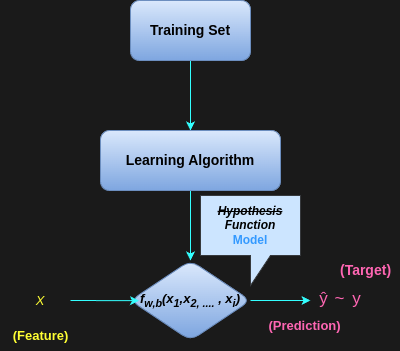

The diagram above was exported from draw.io. Its source (the exported page's mxGraphModel, read from the mxfile embedded in the PNG):
<mxGraphModel dx="540" dy="753" grid="1" gridSize="10" guides="1" tooltips="1" connect="1" arrows="1" fold="1" page="1" pageScale="1" pageWidth="827" pageHeight="1169" background="#1A1A1A" math="0" shadow="0">
  <root>
    <mxCell id="0" />
    <mxCell id="1" parent="0" />
    <mxCell id="3" style="edgeStyle=none;html=1;exitX=0.5;exitY=1;exitDx=0;exitDy=0;strokeColor=#33FFFF;entryX=0.5;entryY=0;entryDx=0;entryDy=0;" parent="1" source="2" target="4" edge="1">
      <mxGeometry relative="1" as="geometry">
        <mxPoint x="300" y="250" as="targetPoint" />
      </mxGeometry>
    </mxCell>
    <mxCell id="2" value="&lt;b&gt;&lt;font style=&quot;font-size: 14px;&quot;&gt;Training Set&lt;/font&gt;&lt;/b&gt;" style="rounded=1;whiteSpace=wrap;html=1;fillColor=#dae8fc;gradientColor=#7ea6e0;strokeColor=#6c8ebf;" parent="1" vertex="1">
      <mxGeometry x="240" y="120" width="120" height="60" as="geometry" />
    </mxCell>
    <mxCell id="6" value="" style="edgeStyle=none;html=1;strokeColor=#33FFFF;" parent="1" source="4" target="5" edge="1">
      <mxGeometry relative="1" as="geometry" />
    </mxCell>
    <mxCell id="4" value="&lt;font style=&quot;font-size: 14px;&quot;&gt;&lt;b style=&quot;&quot;&gt;Learning Algorithm&lt;/b&gt;&lt;/font&gt;" style="rounded=1;whiteSpace=wrap;html=1;fillColor=#dae8fc;gradientColor=#7ea6e0;strokeColor=#6c8ebf;" parent="1" vertex="1">
      <mxGeometry x="210" y="250" width="180" height="60" as="geometry" />
    </mxCell>
    <mxCell id="17" style="edgeStyle=none;html=1;exitX=1;exitY=0.5;exitDx=0;exitDy=0;entryX=0;entryY=0.5;entryDx=0;entryDy=0;strokeColor=#33FFFF;" parent="1" source="5" target="16" edge="1">
      <mxGeometry relative="1" as="geometry" />
    </mxCell>
    <mxCell id="5" value="&lt;font style=&quot;font-size: 13px;&quot;&gt;&lt;b&gt;&lt;i&gt;&lt;font style=&quot;&quot;&gt;f&lt;/font&gt;&lt;font style=&quot;&quot;&gt;&lt;sub&gt;w,b&lt;/sub&gt;&lt;/font&gt;&lt;font style=&quot;&quot;&gt;(x&lt;sub style=&quot;&quot;&gt;1&lt;/sub&gt;,x&lt;sub style=&quot;&quot;&gt;2, ....&lt;/sub&gt;&amp;nbsp;, x&lt;sub style=&quot;&quot;&gt;i&lt;/sub&gt;)&lt;/font&gt;&lt;/i&gt;&lt;/b&gt;&lt;/font&gt;" style="rhombus;whiteSpace=wrap;html=1;fillColor=#dae8fc;strokeColor=#6c8ebf;rounded=1;gradientColor=#7ea6e0;" parent="1" vertex="1">
      <mxGeometry x="240" y="380" width="120" height="80" as="geometry" />
    </mxCell>
    <mxCell id="12" value="&lt;div&gt;&lt;b&gt;&lt;strike&gt;&lt;i&gt;Hypothesis&lt;/i&gt;&lt;/strike&gt;&lt;/b&gt;&lt;/div&gt;&lt;div&gt;&lt;b&gt;&lt;font&gt;&lt;i&gt;Function&lt;/i&gt;&lt;/font&gt;&lt;/b&gt;&lt;/div&gt;&lt;div&gt;&lt;b&gt;&lt;font style=&quot;color: rgb(51, 153, 255);&quot;&gt;Model&lt;/font&gt;&lt;/b&gt;&lt;/div&gt;" style="shape=callout;whiteSpace=wrap;html=1;perimeter=calloutPerimeter;fillColor=#cce5ff;strokeColor=#36393d;" parent="1" vertex="1">
      <mxGeometry x="310" y="315" width="100" height="90" as="geometry" />
    </mxCell>
    <mxCell id="13" value="&lt;span style=&quot;font-size: 13px;&quot;&gt;&lt;i&gt;&lt;font style=&quot;color: rgb(255, 255, 51);&quot;&gt;X&lt;/font&gt;&lt;/i&gt;&lt;/span&gt;" style="text;html=1;align=center;verticalAlign=middle;whiteSpace=wrap;rounded=0;" parent="1" vertex="1">
      <mxGeometry x="120" y="405" width="60" height="30" as="geometry" />
    </mxCell>
    <mxCell id="14" style="edgeStyle=none;html=1;exitX=1;exitY=0.5;exitDx=0;exitDy=0;entryX=0.071;entryY=0.502;entryDx=0;entryDy=0;entryPerimeter=0;strokeColor=#33FFFF;" parent="1" source="13" target="5" edge="1">
      <mxGeometry relative="1" as="geometry" />
    </mxCell>
    <mxCell id="16" value="&lt;h1 style=&quot;margin-top: 0px; margin-right: 0px; margin-left: 0px; padding: 0px; border: 0px; font-variant-numeric: inherit; font-variant-east-asian: inherit; font-variant-alternates: inherit; font-variant-position: inherit; font-variant-emoji: inherit; font-weight: inherit; font-stretch: inherit; line-height: 1.3; font-optical-sizing: inherit; font-size-adjust: inherit; font-kerning: inherit; font-feature-settings: inherit; font-variation-settings: inherit; vertical-align: baseline; box-sizing: inherit; --theme-base-primary-color-h: 27; --theme-base-primary-color-s: 89%; --theme-base-primary-color-l: 48%; --theme-primary-custom-100: hsl(27, 89%, calc(48% + ((100% - 48%) * .9))); --theme-primary-custom-200: hsl(27, 89%, calc(48% + ((100% - 48%) * .75))); --theme-primary-custom-300: hsl(27, 89%, calc(48% + ((100% - 48%) * .5))); --theme-primary-custom-400: light-dark(hsl(27, 89%, 48%), #d46d18); --theme-primary-custom-500: hsl(27, 89%, calc(48% + (48% * -.3))); --theme-primary-custom-600: hsl(27, 89%, calc(48% + (48% * -.6))); --theme-primary-custom: light-dark(hsl(27, 89%, 48%), #d46d18); --theme-button-color: initial; --theme-button-hover-color: initial; --theme-button-hover-background-color: initial; --theme-button-active-background-color: initial; --theme-button-selected-color: initial; --theme-button-selected-background-color: initial; --theme-button-outlined-border-color: initial; --theme-button-outlined-selected-border-color: initial; --theme-button-primary-color: initial; --theme-button-primary-active-color: initial; --theme-button-primary-hover-color: initial; --theme-button-primary-selected-color: initial; --theme-button-primary-background-color: initial; --theme-button-primary-active-background-color: initial; --theme-button-primary-hover-background-color: initial; --theme-button-primary-selected-background-color: initial; --theme-background-color: light-dark(hsl(0,0%,100%), #121212); --theme-background-position: top left; --theme-background-repeat: repeat; --theme-background-size: auto; --theme-background-attachment: auto; --theme-content-background-color: light-dark(hsl(0,0%,100%), #121212); --theme-content-border-color: light-dark(hsl(210,8%,85%), #313336); --theme-header-background-color: light-dark(hsl(27, 89%, 48%), #d46d18); --theme-header-background-position: center left; --theme-header-background-repeat: repeat; --theme-header-background-size: auto; --theme-header-background-border-bottom: 0; --theme-header-link-color: light-dark(hsl(27, 89%, 48%), #d46d18); --theme-header-sponsored-color: light-dark(hsla(0,0%,100%,0.4), #000000); --theme-header-foreground-color: transparent; --theme-header-foreground-position: bottom right; --theme-header-foreground-repeat: no-repeat; --theme-header-foreground-size: auto; --theme-footer-background-color: light-dark(hsl(210,8%,5%), #e1e2e3); --theme-footer-background-position: top left; --theme-footer-background-repeat: no-repeat; --theme-footer-background-size: auto; --theme-footer-background-border-top: 0; --theme-footer-title-color: light-dark(hsl(210,8%,80%), #3c3f43); --theme-footer-text-color: light-dark(hsl(210,9%,75%), #464a4f); --theme-footer-link-color: light-dark(hsl(210,9%,75%), #464a4f); --theme-footer-link-color-hover: light-dark(hsl(210,8%,90%), #252829); --theme-footer-divider-color: light-dark(hsl(210,8%,25%), #b3b7bb); --theme-footer-padding-top: 0; --theme-footer-padding-bottom: 0; --theme-link-color: initial; --theme-link-color-hover: initial; --theme-link-color-visited: initial; --theme-body-font-family: -apple-system,BlinkMacSystemFont,&amp;quot;Segoe UI Adjusted&amp;quot;,&amp;quot;Segoe UI&amp;quot;,&amp;quot;Liberation Sans&amp;quot;,sans-serif; --theme-body-font-color: light-dark(hsl(210,8%,5%), #e1e2e3); --theme-post-title-font-family: -apple-system,BlinkMacSystemFont,&amp;quot;Segoe UI Adjusted&amp;quot;,&amp;quot;Segoe UI&amp;quot;,&amp;quot;Liberation Sans&amp;quot;,sans-serif; --theme-post-title-color: var(--theme-link-color); --theme-post-title-color-hover: var(--theme-link-color-hover); --theme-post-title-color-visited: var(--theme-link-color-visited); --theme-post-body-font-family: -apple-system,BlinkMacSystemFont,&amp;quot;Segoe UI Adjusted&amp;quot;,&amp;quot;Segoe UI&amp;quot;,&amp;quot;Liberation Sans&amp;quot;,sans-serif; --theme-post-owner-background-color: light-dark(hsl(210,80%,96%), #151c22); --theme-post-owner-new-background-color: light-dark(hsl(210,80%,91%), #1b2a3a); --theme-topbar-bottom-border: 1px solid hsl(210,8%,85%); --darkreader-bg--theme-base-primary-color-h: 27; --darkreader-text--theme-base-primary-color-h: 27; --darkreader-border--theme-base-primary-color-h: 27; --darkreader-bg--theme-base-primary-color-s: 89%; --darkreader-text--theme-base-primary-color-s: 89%; --darkreader-border--theme-base-primary-color-s: 89%; --darkreader-bg--theme-base-primary-color-l: 48%; --darkreader-text--theme-base-primary-color-l: 48%; --darkreader-border--theme-base-primary-color-l: 48%; --darkreader-bg--theme-primary-custom-100: hsl(216, 25.25252525%, calc(19.41176471% + ((100% - 19.41176471%) * .9))); --darkreader-text--theme-primary-custom-100: hsl(216, 25.25252525%, calc(19.41176471% + ((100% - 19.41176471%) * .9))); --darkreader-border--theme-primary-custom-100: hsl(216, 25.25252525%, calc(19.41176471% + ((100% - 19.41176471%) * .9))); --darkreader-bg--theme-primary-custom-200: hsl(216, 25.25252525%, calc(19.41176471% + ((100% - 19.41176471%) * .75))); --darkreader-text--theme-primary-custom-200: hsl(216, 25.25252525%, calc(19.41176471% + ((100% - 19.41176471%) * .75))); --darkreader-border--theme-primary-custom-200: hsl(216, 25.25252525%, calc(19.41176471% + ((100% - 19.41176471%) * .75))); --darkreader-bg--theme-primary-custom-300: hsl(216, 25.25252525%, calc(19.41176471% + ((100% - 19.41176471%) * .5))); --darkreader-text--theme-primary-custom-300: hsl(216, 25.25252525%, calc(19.41176471% + ((100% - 19.41176471%) * .5))); --darkreader-border--theme-primary-custom-300: hsl(216, 25.25252525%, calc(19.41176471% + ((100% - 19.41176471%) * .5))); --darkreader-bg--theme-primary-custom-400: light-dark(#1e2632, #c7ced8); --darkreader-text--theme-primary-custom-400: light-dark(#c9c4bd, #49443e); --darkreader-border--theme-primary-custom-400: light-dark(#7c7366, #90897e); --darkreader-bg--theme-primary-custom-500: hsl(216, 25.25252525%, calc(19.41176471% + (19.41176471% * -.3))); --darkreader-text--theme-primary-custom-500: hsl(216, 25.25252525%, calc(19.41176471% + (19.41176471% * -.3))); --darkreader-border--theme-primary-custom-500: hsl(216, 25.25252525%, calc(19.41176471% + (19.41176471% * -.3))); --darkreader-bg--theme-primary-custom-600: hsl(216, 25.25252525%, calc(19.41176471% + (19.41176471% * -.6))); --darkreader-text--theme-primary-custom-600: hsl(216, 25.25252525%, calc(19.41176471% + (19.41176471% * -.6))); --darkreader-border--theme-primary-custom-600: hsl(216, 25.25252525%, calc(19.41176471% + (19.41176471% * -.6))); --darkreader-bg--theme-primary-custom: light-dark(#1e2632, #c7ced8); --darkreader-text--theme-primary-custom: light-dark(#c9c4bd, #49443e); --darkreader-border--theme-primary-custom: light-dark(#7c7366, #90897e); --darkreader-text--theme-button-color: initial; --darkreader-text--theme-button-hover-color: initial; --darkreader-bg--theme-button-hover-background-color: initial; --darkreader-bg--theme-button-active-background-color: initial; --darkreader-text--theme-button-selected-color: initial; --darkreader-bg--theme-button-selected-background-color: initial; --darkreader-border--theme-button-outlined-border-color: initial; --darkreader-border--theme-button-outlined-selected-border-color: initial; --darkreader-text--theme-button-primary-color: initial; --darkreader-text--theme-button-primary-hover-color: initial; --darkreader-text--theme-button-primary-selected-color: initial; --darkreader-bg--theme-button-primary-background-color: initial; --darkreader-bg--theme-button-primary-active-background-color: initial; --darkreader-bg--theme-button-primary-hover-background-color: initial; --darkreader-bg--theme-button-primary-selected-background-color: initial; --darkreader-text--theme-button-primary-selected-background-color: initial; --darkreader-bg--theme-background-color: light-dark(#181a1b, #d6d8d9); --darkreader-bg--theme-content-background-color: light-dark(#181a1b, #d6d8d9); --darkreader-border--theme-content-border-color: light-dark(#3b4042, #b3b7b9); --darkreader-bg--theme-header-background-color: light-dark(#1e2632, #c7ced8); --darkreader-border--theme-header-background-border-bottom: 0; --darkreader-text--theme-header-link-color: light-dark(#c9c4bd, #49443e); --darkreader-text--theme-header-sponsored-color: light-dark(rgba(232, 230, 227, 0.4), #282724); --darkreader-bg--theme-header-foreground-color: light-dark(rgba(0, 0, 0, 0), #ededed); --darkreader-bg--theme-footer-background-color: light-dark(#0a0b0b, #e3e4e4); --darkreader-border--theme-footer-background-border-top: 0; --darkreader-text--theme-footer-title-color: light-dark(#c8c3bc, #48443e); --darkreader-text--theme-footer-text-color: light-dark(#c0bab2, #514c45); --darkreader-text--theme-footer-link-color: light-dark(#c0bab2, #514c45); --darkreader-text--theme-footer-link-color-hover: light-dark(#d8d4cf, #3a3632); --darkreader-border--theme-footer-divider-color: light-dark(#776e62, #958d83); --darkreader-bg--theme-link-color: initial; --darkreader-text--theme-link-color: initial; --darkreader-border--theme-link-color: initial; --darkreader-text--theme-link-color-hover: initial; --darkreader-text--theme-link-color-visited: initial; --darkreader-text--theme-body-font-color: light-dark(#e0ddd9, #312f2b); --darkreader-text--theme-post-title-color: var(--darkreader-text--theme-link-color); --darkreader-text--theme-post-title-color-hover: var(--darkreader-text--theme-link-color-hover); --darkreader-text--theme-post-title-color-visited: var(--darkreader-text--theme-link-color-visited); --darkreader-bg--theme-post-owner-background-color: light-dark(#181a1b, #d6d8d9); --darkreader-text--theme-post-owner-background-color: light-dark(#e8e6e3, #282724); --darkreader-bg--theme-post-owner-new-background-color: light-dark(#181a1b, #d6d8d9); --darkreader-border--theme-topbar-bottom-border: 1px solid #3b4042; text-align: left; margin-bottom: 8px !important; flex: 1 1 auto !important; overflow-wrap: anywhere !important;&quot; class=&quot;fs-headline1 ow-anywhere mb8 flex--item fl1&quot;&gt;&lt;a style=&quot;margin: 0px; padding: 0px; border: 0px; font-variant: inherit; font-stretch: inherit; line-height: 1.35; font-optical-sizing: inherit; font-size-adjust: inherit; font-kerning: inherit; font-feature-settings: inherit; font-variation-settings: inherit; vertical-align: baseline; --_li-fc: light-dark(hsl(210,77%,46%), #519eed); --_li-fc-hover: light-dark(hsl(210,77%,36%), #72afeb); --_li-fc-visited: light-dark(hsl(237,50%,45%), #a7acff); --_li-fc-hover-visited: light-dark(hsl(237,50%,32%), #babeff); cursor: pointer; text-decoration-line: none; user-select: auto; --darkreader-text--_li-fc: light-dark(#e8e6e3, #282724); --darkreader-text--_li-fc-hover: light-dark(#e8e6e3, #282724); --darkreader-text--_li-fc-visited: light-dark(#7196d0, #5272a4); --darkreader-text--_li-fc-hover-visited: light-dark(#90acda, #465e85); box-sizing: inherit; --theme-base-primary-color-h: 27; --theme-base-primary-color-s: 89%; --theme-base-primary-color-l: 48%; --theme-primary-custom-100: hsl(27, 89%, calc(48% + ((100% - 48%) * .9))); --theme-primary-custom-200: hsl(27, 89%, calc(48% + ((100% - 48%) * .75))); --theme-primary-custom-300: hsl(27, 89%, calc(48% + ((100% - 48%) * .5))); --theme-primary-custom-400: light-dark(hsl(27, 89%, 48%), #d46d18); --theme-primary-custom-500: hsl(27, 89%, calc(48% + (48% * -.3))); --theme-primary-custom-600: hsl(27, 89%, calc(48% + (48% * -.6))); --theme-primary-custom: light-dark(hsl(27, 89%, 48%), #d46d18); --theme-button-color: initial; --theme-button-hover-color: initial; --theme-button-hover-background-color: initial; --theme-button-active-background-color: initial; --theme-button-selected-color: initial; --theme-button-selected-background-color: initial; --theme-button-outlined-border-color: initial; --theme-button-outlined-selected-border-color: initial; --theme-button-primary-color: initial; --theme-button-primary-active-color: initial; --theme-button-primary-hover-color: initial; --theme-button-primary-selected-color: initial; --theme-button-primary-background-color: initial; --theme-button-primary-active-background-color: initial; --theme-button-primary-hover-background-color: initial; --theme-button-primary-selected-background-color: initial; --theme-background-color: light-dark(hsl(0,0%,100%), #121212); --theme-background-position: top left; --theme-background-repeat: repeat; --theme-background-size: auto; --theme-background-attachment: auto; --theme-content-background-color: light-dark(hsl(0,0%,100%), #121212); --theme-content-border-color: light-dark(hsl(210,8%,85%), #313336); --theme-header-background-color: light-dark(hsl(27, 89%, 48%), #d46d18); --theme-header-background-position: center left; --theme-header-background-repeat: repeat; --theme-header-background-size: auto; --theme-header-background-border-bottom: 0; --theme-header-link-color: light-dark(hsl(27, 89%, 48%), #d46d18); --theme-header-sponsored-color: light-dark(hsla(0,0%,100%,0.4), #000000); --theme-header-foreground-color: transparent; --theme-header-foreground-position: bottom right; --theme-header-foreground-repeat: no-repeat; --theme-header-foreground-size: auto; --theme-footer-background-color: light-dark(hsl(210,8%,5%), #e1e2e3); --theme-footer-background-position: top left; --theme-footer-background-repeat: no-repeat; --theme-footer-background-size: auto; --theme-footer-background-border-top: 0; --theme-footer-title-color: light-dark(hsl(210,8%,80%), #3c3f43); --theme-footer-text-color: light-dark(hsl(210,9%,75%), #464a4f); --theme-footer-link-color: light-dark(hsl(210,9%,75%), #464a4f); --theme-footer-link-color-hover: light-dark(hsl(210,8%,90%), #252829); --theme-footer-divider-color: light-dark(hsl(210,8%,25%), #b3b7bb); --theme-footer-padding-top: 0; --theme-footer-padding-bottom: 0; --theme-link-color: initial; --theme-link-color-hover: initial; --theme-link-color-visited: initial; --theme-body-font-family: -apple-system,BlinkMacSystemFont,&amp;quot;Segoe UI Adjusted&amp;quot;,&amp;quot;Segoe UI&amp;quot;,&amp;quot;Liberation Sans&amp;quot;,sans-serif; --theme-body-font-color: light-dark(hsl(210,8%,5%), #e1e2e3); --theme-post-title-font-family: -apple-system,BlinkMacSystemFont,&amp;quot;Segoe UI Adjusted&amp;quot;,&amp;quot;Segoe UI&amp;quot;,&amp;quot;Liberation Sans&amp;quot;,sans-serif; --theme-post-title-color: var(--theme-link-color); --theme-post-title-color-hover: var(--theme-link-color-hover); --theme-post-title-color-visited: var(--theme-link-color-visited); --theme-post-body-font-family: -apple-system,BlinkMacSystemFont,&amp;quot;Segoe UI Adjusted&amp;quot;,&amp;quot;Segoe UI&amp;quot;,&amp;quot;Liberation Sans&amp;quot;,sans-serif; --theme-post-owner-background-color: light-dark(hsl(210,80%,96%), #151c22); --theme-post-owner-new-background-color: light-dark(hsl(210,80%,91%), #1b2a3a); --theme-topbar-bottom-border: 1px solid hsl(210,8%,85%); --darkreader-bg--theme-base-primary-color-h: 27; --darkreader-text--theme-base-primary-color-h: 27; --darkreader-border--theme-base-primary-color-h: 27; --darkreader-bg--theme-base-primary-color-s: 89%; --darkreader-text--theme-base-primary-color-s: 89%; --darkreader-border--theme-base-primary-color-s: 89%; --darkreader-bg--theme-base-primary-color-l: 48%; --darkreader-text--theme-base-primary-color-l: 48%; --darkreader-border--theme-base-primary-color-l: 48%; --darkreader-bg--theme-primary-custom-100: hsl(216, 25.25252525%, calc(19.41176471% + ((100% - 19.41176471%) * .9))); --darkreader-text--theme-primary-custom-100: hsl(216, 25.25252525%, calc(19.41176471% + ((100% - 19.41176471%) * .9))); --darkreader-border--theme-primary-custom-100: hsl(216, 25.25252525%, calc(19.41176471% + ((100% - 19.41176471%) * .9))); --darkreader-bg--theme-primary-custom-200: hsl(216, 25.25252525%, calc(19.41176471% + ((100% - 19.41176471%) * .75))); --darkreader-text--theme-primary-custom-200: hsl(216, 25.25252525%, calc(19.41176471% + ((100% - 19.41176471%) * .75))); --darkreader-border--theme-primary-custom-200: hsl(216, 25.25252525%, calc(19.41176471% + ((100% - 19.41176471%) * .75))); --darkreader-bg--theme-primary-custom-300: hsl(216, 25.25252525%, calc(19.41176471% + ((100% - 19.41176471%) * .5))); --darkreader-text--theme-primary-custom-300: hsl(216, 25.25252525%, calc(19.41176471% + ((100% - 19.41176471%) * .5))); --darkreader-border--theme-primary-custom-300: hsl(216, 25.25252525%, calc(19.41176471% + ((100% - 19.41176471%) * .5))); --darkreader-bg--theme-primary-custom-400: light-dark(#1e2632, #c7ced8); --darkreader-text--theme-primary-custom-400: light-dark(#c9c4bd, #49443e); --darkreader-border--theme-primary-custom-400: light-dark(#7c7366, #90897e); --darkreader-bg--theme-primary-custom-500: hsl(216, 25.25252525%, calc(19.41176471% + (19.41176471% * -.3))); --darkreader-text--theme-primary-custom-500: hsl(216, 25.25252525%, calc(19.41176471% + (19.41176471% * -.3))); --darkreader-border--theme-primary-custom-500: hsl(216, 25.25252525%, calc(19.41176471% + (19.41176471% * -.3))); --darkreader-bg--theme-primary-custom-600: hsl(216, 25.25252525%, calc(19.41176471% + (19.41176471% * -.6))); --darkreader-text--theme-primary-custom-600: hsl(216, 25.25252525%, calc(19.41176471% + (19.41176471% * -.6))); --darkreader-border--theme-primary-custom-600: hsl(216, 25.25252525%, calc(19.41176471% + (19.41176471% * -.6))); --darkreader-bg--theme-primary-custom: light-dark(#1e2632, #c7ced8); --darkreader-text--theme-primary-custom: light-dark(#c9c4bd, #49443e); --darkreader-border--theme-primary-custom: light-dark(#7c7366, #90897e); --darkreader-text--theme-button-color: initial; --darkreader-text--theme-button-hover-color: initial; --darkreader-bg--theme-button-hover-background-color: initial; --darkreader-bg--theme-button-active-background-color: initial; --darkreader-text--theme-button-selected-color: initial; --darkreader-bg--theme-button-selected-background-color: initial; --darkreader-border--theme-button-outlined-border-color: initial; --darkreader-border--theme-button-outlined-selected-border-color: initial; --darkreader-text--theme-button-primary-color: initial; --darkreader-text--theme-button-primary-hover-color: initial; --darkreader-text--theme-button-primary-selected-color: initial; --darkreader-bg--theme-button-primary-background-color: initial; --darkreader-bg--theme-button-primary-active-background-color: initial; --darkreader-bg--theme-button-primary-hover-background-color: initial; --darkreader-bg--theme-button-primary-selected-background-color: initial; --darkreader-text--theme-button-primary-selected-background-color: initial; --darkreader-bg--theme-background-color: light-dark(#181a1b, #d6d8d9); --darkreader-bg--theme-content-background-color: light-dark(#181a1b, #d6d8d9); --darkreader-border--theme-content-border-color: light-dark(#3b4042, #b3b7b9); --darkreader-bg--theme-header-background-color: light-dark(#1e2632, #c7ced8); --darkreader-border--theme-header-background-border-bottom: 0; --darkreader-text--theme-header-link-color: light-dark(#c9c4bd, #49443e); --darkreader-text--theme-header-sponsored-color: light-dark(rgba(232, 230, 227, 0.4), #282724); --darkreader-bg--theme-header-foreground-color: light-dark(rgba(0, 0, 0, 0), #ededed); --darkreader-bg--theme-footer-background-color: light-dark(#0a0b0b, #e3e4e4); --darkreader-border--theme-footer-background-border-top: 0; --darkreader-text--theme-footer-title-color: light-dark(#c8c3bc, #48443e); --darkreader-text--theme-footer-text-color: light-dark(#c0bab2, #514c45); --darkreader-text--theme-footer-link-color: light-dark(#c0bab2, #514c45); --darkreader-text--theme-footer-link-color-hover: light-dark(#d8d4cf, #3a3632); --darkreader-border--theme-footer-divider-color: light-dark(#776e62, #958d83); --darkreader-bg--theme-link-color: initial; --darkreader-text--theme-link-color: initial; --darkreader-border--theme-link-color: initial; --darkreader-text--theme-link-color-hover: initial; --darkreader-text--theme-link-color-visited: initial; --darkreader-text--theme-body-font-color: light-dark(#e0ddd9, #312f2b); --darkreader-text--theme-post-title-color: var(--darkreader-text--theme-link-color); --darkreader-text--theme-post-title-color-hover: var(--darkreader-text--theme-link-color-hover); --darkreader-text--theme-post-title-color-visited: var(--darkreader-text--theme-link-color-visited); --darkreader-bg--theme-post-owner-background-color: light-dark(#181a1b, #d6d8d9); --darkreader-text--theme-post-owner-background-color: light-dark(#e8e6e3, #282724); --darkreader-bg--theme-post-owner-new-background-color: light-dark(#181a1b, #d6d8d9); --darkreader-border--theme-topbar-bottom-border: 1px solid #3b4042;&quot; class=&quot;question-hyperlink&quot; href=&quot;https://stackoverflow.com/questions/69687312/how-to-type-x%cc%82-or-%c5%b7-in-julia&quot;&gt;&lt;font style=&quot;font-size: 17px; color: rgb(255, 102, 179);&quot; face=&quot;Helvetica&quot;&gt;ŷ&lt;/font&gt;&lt;/a&gt;&amp;nbsp;&lt;font style=&quot;font-size: 17px; color: rgb(255, 102, 179);&quot;&gt;~&lt;/font&gt;&lt;font style=&quot;font-size: 17px; color: rgb(51, 255, 255);&quot;&gt;&amp;nbsp;&lt;/font&gt;&lt;font style=&quot;&quot;&gt;&lt;span style=&quot;font-size: 11px;&quot;&gt;&amp;nbsp;&lt;/span&gt;&lt;font style=&quot;font-size: 17px; color: rgb(255, 102, 179);&quot;&gt;y&lt;/font&gt;&lt;/font&gt;&lt;/h1&gt;" style="text;html=1;align=center;verticalAlign=middle;whiteSpace=wrap;rounded=0;" parent="1" vertex="1">
      <mxGeometry x="420" y="405" width="60" height="30" as="geometry" />
    </mxCell>
    <mxCell id="19" value="&lt;b style=&quot;font-size: 13px; text-wrap-mode: wrap;&quot;&gt;&lt;font style=&quot;color: rgb(255, 255, 51);&quot;&gt;(Feature)&lt;/font&gt;&lt;/b&gt;" style="text;html=1;align=center;verticalAlign=middle;resizable=0;points=[];autosize=1;strokeColor=none;fillColor=none;" parent="1" vertex="1">
      <mxGeometry x="110" y="440" width="80" height="30" as="geometry" />
    </mxCell>
    <mxCell id="20" value="&lt;b style=&quot;font-size: 13px; text-wrap-mode: wrap;&quot;&gt;&lt;font style=&quot;color: rgb(255, 102, 179);&quot;&gt;(Prediction)&lt;/font&gt;&lt;/b&gt;" style="text;html=1;align=center;verticalAlign=middle;resizable=0;points=[];autosize=1;strokeColor=none;fillColor=none;" parent="1" vertex="1">
      <mxGeometry x="364" y="430" width="100" height="30" as="geometry" />
    </mxCell>
    <mxCell id="21" value="&lt;b&gt;&lt;font style=&quot;font-size: 14px; color: rgb(255, 102, 179);&quot;&gt;(&lt;/font&gt;&lt;font style=&quot;font-size: 14px; color: rgb(255, 102, 179);&quot;&gt;Target&lt;/font&gt;&lt;font style=&quot;font-size: 14px; color: rgb(255, 102, 179);&quot;&gt;)&lt;/font&gt;&lt;/b&gt;" style="text;html=1;align=center;verticalAlign=middle;resizable=0;points=[];autosize=1;strokeColor=none;fillColor=none;" parent="1" vertex="1">
      <mxGeometry x="440" y="375" width="70" height="30" as="geometry" />
    </mxCell>
  </root>
</mxGraphModel>